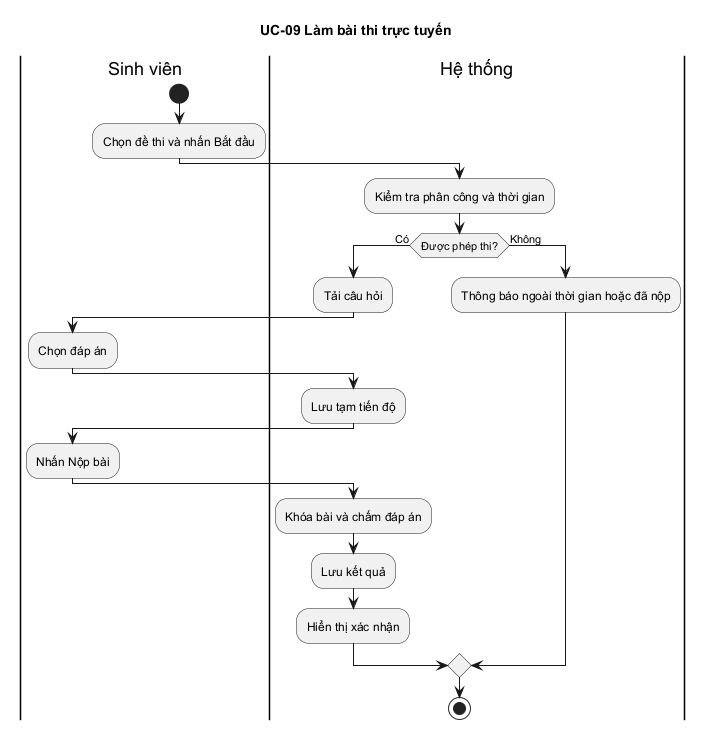

The diagram above was rendered by PlantUML. Its source (embedded in the PNG):
@startuml
title UC-09 Làm bài thi trực tuyến
|Sinh viên|
start
:Chọn đề thi và nhấn Bắt đầu;
|Hệ thống|
:Kiểm tra phân công và thời gian;
if (Được phép thi?) then (Có)
  :Tải câu hỏi;
  |Sinh viên|
  :Chọn đáp án;
  |Hệ thống|
  :Lưu tạm tiến độ;
  |Sinh viên|
  :Nhấn Nộp bài;
  |Hệ thống|
  :Khóa bài và chấm đáp án;
  :Lưu kết quả;
  :Hiển thị xác nhận;
else (Không)
  :Thông báo ngoài thời gian hoặc đã nộp;
endif
stop
@enduml